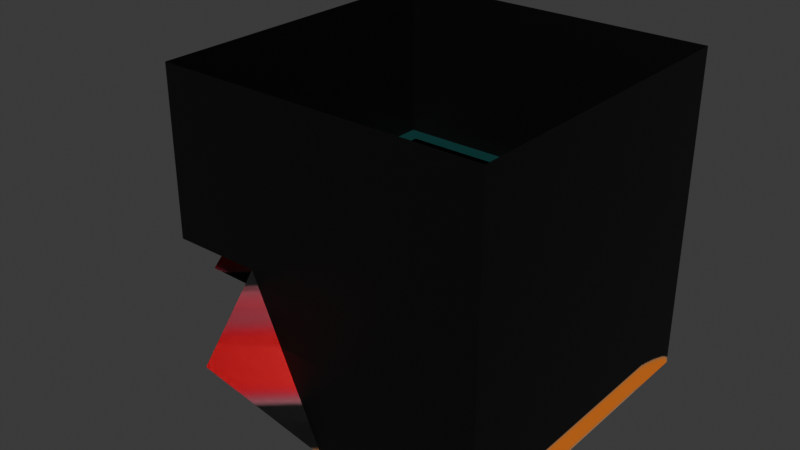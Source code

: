 # Source: DrillInteriorModel.blend  (saved by Blender 4.2.67; exported with 4.5.12 LTS)
import bpy
from mathutils import Matrix  # noqa: F401  (used for matrix-valued properties, if any)

bpy.ops.wm.read_factory_settings(use_empty=True)
scene = bpy.context.scene
scene.name = 'Scene'

# ---- images (referenced by path relative to the original .blend; pixels are not part of the script)
import os
ASSET_DIR = os.environ.get("B2B_ASSET_DIR", "")  # directory of the original .blend (textures are referenced by path, not embedded)
HERE = os.path.dirname(os.path.abspath(__file__))  # packed textures are extracted next to this script under _unpacked/

def load_image(name, relpath, width, height, colorspace="sRGB"):
    """Load a texture the original file referenced (path relative to the .blend, or extracted next to this script)."""
    p = next((c for c in (os.path.join(HERE, relpath), os.path.join(ASSET_DIR, relpath)) if relpath and os.path.exists(c)), "")
    if p:
        img = bpy.data.images.load(p, check_existing=True)
        img.name = name
    else:  # same state as the original file: an image datablock whose file is absent (Cycles renders it pink)
        img = bpy.data.images.new(name, width, height)
        img.source = "FILE"
        img.filepath = "//" + (relpath or name)
    img.colorspace_settings.name = colorspace
    return img
img_untitled = load_image('Untitled', '_unpacked/Untitled.3ee94edd.png', 1024, 1024, 'sRGB')

# ---- materials (node trees are filled in below, after node groups)
mat_material_001 = bpy.data.materials.new('Material.001')

# ---- material node trees
mat_material_001.use_nodes = True; mat_material_001.node_tree.nodes.clear()
_N = mat_material_001.node_tree.nodes; _L = mat_material_001.node_tree.links
n0 = _N.new('ShaderNodeBsdfPrincipled'); n0.name = 'Principled BSDF'; n0.location = (10, 300)
n1 = _N.new('ShaderNodeOutputMaterial'); n1.name = 'Material Output'; n1.location = (300, 300)
n2 = _N.new('ShaderNodeTexImage'); n2.name = 'Image Texture'; n2.location = (-280, 280)
n2.image = img_untitled
_L.new(n0.outputs[0], n1.inputs[0])
_L.new(n2.outputs[0], n0.inputs[0])
n1.is_active_output = True

# ---- world
world_world = bpy.data.worlds.new('World'); scene.world = world_world
world_world.use_nodes = True; world_world.node_tree.nodes.clear()
_N = world_world.node_tree.nodes; _L = world_world.node_tree.links
n0 = _N.new('ShaderNodeOutputWorld'); n0.name = 'World Output'; n0.location = (300, 300)
n1 = _N.new('ShaderNodeBackground'); n1.name = 'Background'; n1.location = (10, 300)
n1.inputs[0].default_value = (0.05088, 0.05088, 0.05088, 1.0)
_L.new(n1.outputs[0], n0.inputs[0])
n0.is_active_output = True
world_world.color = (0.05088, 0.05088, 0.05088)
world_world.sun_shadow_jitter_overblur = 0.0

# ---- meshes
me_cube_001 = bpy.data.meshes.new('Cube.001')
me_cube_001.from_pydata([(-1.0, -1.0, -0.01439), (-1.0, -1.0, 1.0), (-1.0, 1.0, -1.0), (-1.0, 1.0, 1.0), (1.0, -1.0, -1.0), (1.0, -1.0, 1.0), (1.0, 1.0, -1.0), (1.0, 1.0, 1.0), (-1.0, -1.0, 0.0), (-1.0, 1.0, 0.0), (1.0, -1.0, 0.0), (1.0, 1.0, 0.0), (-0.8921, -0.8921, 0.0), (-0.8921, 0.8921, 0.0), (0.8921, -0.8921, 0.0), (0.8921, 0.8921, 0.0), (0.8921, -0.2974, 0.0), (0.9983, 0.2974, 0.0), (0.5352, 0.9993, 0.0), (0.1784, 0.8921, 0.0), (-0.1784, 0.8921, 0.0), (-0.5352, 0.8921, 0.0), (0.8921, 0.8921, -1.004), (0.9983, 0.2974, -1.004), (0.5352, 0.9993, -1.004), (-0.4521, -1.0, -0.01439), (0.0, -1.0, -1.0), (0.5, -1.0, -1.0), (-1.0, 0.5, -1.0), (-1.0, 0.0, -1.0), (-1.002, -0.5, -0.01439), (-0.5742, -0.5988, 0.05708), (-0.5716, -1.263, -0.5358), (-1.347, -0.5126, -0.5358), (-0.4835, -0.4229, -0.4643)], [(31, 30), (25, 31), (34, 33), (32, 34), (31, 34)], [(0, 8, 1, 3, 9, 2, 28, 29, 33, 30), (2, 9, 3, 7, 11, 6), (6, 11, 7, 5, 10, 4), (4, 10, 5, 1, 8, 0, 25, 32, 26, 27), (2, 6, 4, 27, 26, 32, 25, 0, 30, 33, 29, 28), (12, 13, 9, 8), (14, 12, 8, 10), (15, 17, 16, 14, 10, 11), (13, 21, 20, 19, 18, 15, 11, 9), (15, 18, 24, 22), (17, 15, 22, 23)])
_uv = me_cube_001.uv_layers.new(name='UVMap')
_uv.uv.foreach_set('vector', [0.375, 0.0, 0.5, 0.0, 0.625, 0.0, 0.625, 0.25, 0.5, 0.25, 0.375, 0.25, 0.375, 0.1875, 0.2901, 0.125, 0.2901, 0.09375, 0.2901, 0.0625, 0.375, 0.25, 0.5, 0.25, 0.625, 0.25, 0.625, 0.5, 0.5, 0.5, 0.375, 0.5, 0.375, 0.5, 0.5, 0.5, 0.625, 0.5, 0.625, 0.75, 0.5, 0.75, 0.375, 0.75, 0.375, 0.75, 0.5, 0.75, 0.625, 0.75, 0.625, 1.0, 0.5, 1.0, 0.375, 1.0, 0.3418, 0.9375, 0.3418, 0.9062, 0.3418, 0.875, 0.3418, 0.8125, 0.125, 0.5, 0.375, 0.5, 0.375, 0.75, 0.3125, 0.8103, 0.25, 0.8103, 0.2188, 0.8103, 0.1875, 0.8103, 0.125, 0.75, 0.07086, 0.6875, 0.07086, 0.6562, 0.07086, 0.625, 0.07086, 0.5625, 0.0, 0.0, 0.0, 0.0, 0.0, 0.0, 0.0, 0.0, 0.0, 0.0, 0.0, 0.0, 0.0, 0.0, 0.0, 0.0, 0.0, 0.0, 0.0, 0.0, 0.0, 0.0, 0.0, 0.0, 0.0, 0.0, 0.0, 0.0, 0.0, 0.0, 0.0, 0.0, 0.0, 0.0, 0.0, 0.0, 0.0, 0.0, 0.0, 0.0, 0.0, 0.0, 0.0, 0.0, 0.0, 0.0, 0.0, 0.0, 0.0, 0.0, 0.0, 0.0, 0.0, 0.0, 0.0, 0.0, 0.0, 0.0, 0.0, 0.0])
me_cube_001.materials.append(mat_material_001)
me_cube_001.update()

# ---- objects
ob_cube = bpy.data.objects.new('Cube', me_cube_001)

# ---- transforms, parenting, visibility, modifiers, constraints
ob_cube.location = (0.0, 0.0, 0.0)
ob_cube.scale = (5.007, 5.007, 5.007)

# ---- collection membership
scene.collection.objects.link(ob_cube)

# ---- scene / render settings (as saved in the file)
scene.frame_start = 1; scene.frame_end = 250; scene.frame_set(1)
scene.render.engine = 'BLENDER_EEVEE_NEXT'
bpy.context.view_layer.update()

# ---- added for rendering (the .blend has no active camera and no usable light): camera, sun
cam_auto = bpy.data.cameras.new('AutoCamera')
cam_auto.lens = 50.0
cam_auto.sensor_width = 36.0
cam_auto.clip_end = 1000.0
ob_auto_camera = bpy.data.objects.new('AutoCamera', cam_auto)
scene.collection.objects.link(ob_auto_camera)
ob_auto_camera.location = (16.8594, -21.9304, 14.1724)
ob_auto_camera.rotation_euler = (1.09748, -7.21219e-08, 0.694738)
scene.camera = ob_auto_camera
light_auto_sun = bpy.data.lights.new('AutoSun', 'SUN')
light_auto_sun.energy = 3.0
light_auto_sun.angle = 0.0523599
ob_auto_sun = bpy.data.objects.new('AutoSun', light_auto_sun)
scene.collection.objects.link(ob_auto_sun)
ob_auto_sun.rotation_euler = (0.872665, 0.174533, 0.523599)
bpy.context.view_layer.update()
